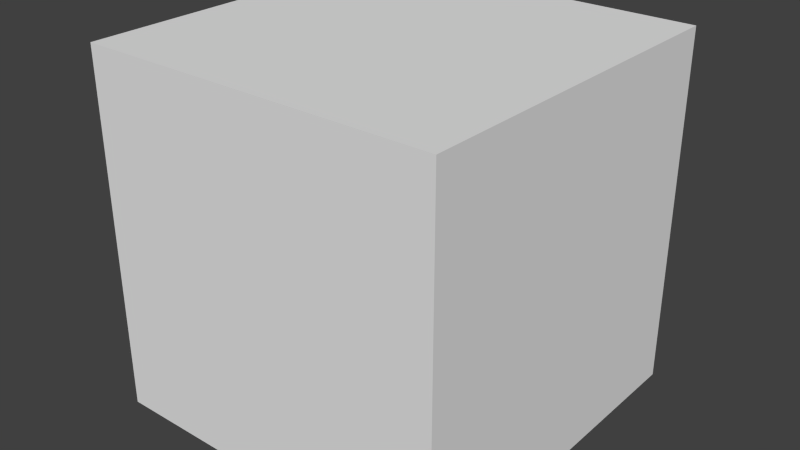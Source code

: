 # Source: stklib_boxGrid_a.blend  (saved by Blender 2.71.0; exported with 4.5.12 LTS)
import bpy
from mathutils import Matrix  # noqa: F401  (used for matrix-valued properties, if any)

bpy.ops.wm.read_factory_settings(use_empty=True)
scene = bpy.context.scene
scene.name = 'Scene'

# ---- collections
col_collection_1 = bpy.data.collections.new('Collection 1'); scene.collection.children.link(col_collection_1)

# ---- materials (node trees are filled in below, after node groups)
mat_material = bpy.data.materials.new('Material')
mat_material.alpha_threshold = 0.0
mat_material.use_transparent_shadow = False
mat_material.roughness = 0.5
mat_material.line_color = (0.0, 0.0, 0.0, 1.0)

# ---- material node trees

# ---- world
world_world = bpy.data.worlds.new('World'); scene.world = world_world
world_world.color = (0.05088, 0.05088, 0.05088)
world_world.use_sun_shadow = False
world_world.sun_shadow_jitter_overblur = 0.0
world_world.cycles.sampling_method = 'MANUAL'
world_world.cycles.sample_map_resolution = 256

# ---- meshes
me_cube = bpy.data.meshes.new('Cube')
me_cube.from_pydata([(1.0, 1.0, 0.0), (1.0, -1.0, 0.0), (-1.0, -1.0, 0.0), (-1.0, 1.0, 0.0), (1.0, 1.0, 2.0), (1.0, -1.0, 2.0), (-1.0, -1.0, 2.0), (-1.0, 1.0, 2.0)], [], [(0, 1, 2, 3), (4, 7, 6, 5), (0, 4, 5, 1), (1, 5, 6, 2), (2, 6, 7, 3), (4, 0, 3, 7)])
_uv = me_cube.uv_layers.new(name='UVMap')
_uv.uv.foreach_set('vector', [0.0, 0.0, 1.0, 0.0, 1.0, 1.0, 0.0, 1.0, 0.0, 0.0, 1.0, 0.0, 1.0, 1.0, 0.0, 1.0, 0.0, 0.0, 1.0, 0.0, 1.0, 1.0, 0.0, 1.0, 0.0, 0.0, 1.0, 0.0, 1.0, 1.0, 0.0, 1.0, 0.0, 0.0, 1.0, 0.0, 1.0, 1.0, 0.0, 1.0, 0.0, 0.0, 1.0, 0.0, 1.0, 1.0, 0.0, 1.0])
me_cube.materials.append(mat_material)
me_cube.use_remesh_preserve_volume = False
me_cube.use_remesh_preserve_attributes = False
me_cube.use_mirror_vertex_groups = False
me_cube.update()

# ---- objects
ob_stklib_boxgrid_a_main = bpy.data.objects.new('stklib_boxGrid_a_main', me_cube)

# ---- transforms, parenting, visibility, modifiers, constraints
ob_stklib_boxgrid_a_main.location = (0.0, 0.0, 0.0)
ob_stklib_boxgrid_a_main.lock_rotations_4d = False
ob_stklib_boxgrid_a_main.empty_display_type = 'ARROWS'
ob_stklib_boxgrid_a_main.lineart.crease_threshold = 0.0
_m = ob_stklib_boxgrid_a_main.modifiers.new('Solidify', 'SOLIDIFY')
_m.nonmanifold_thickness_mode = 'FIXED'
_m.nonmanifold_merge_threshold = 0.0003
_m = ob_stklib_boxgrid_a_main.modifiers.new('EdgeSplit', 'EDGE_SPLIT')

# ---- collection membership
col_collection_1.objects.link(ob_stklib_boxgrid_a_main)

# ---- scene / render settings (as saved in the file)
scene.frame_start = 1; scene.frame_end = 250; scene.frame_set(1)
scene.render.engine = 'BLENDER_EEVEE_NEXT'
scene.render.resolution_percentage = 50
scene.render.dither_intensity = 0.0
scene.cycles.use_denoising = False
scene.cycles.samples = 10
scene.cycles.sampling_pattern = 'TABULATED_SOBOL'
scene.cycles.light_sampling_threshold = 0.0
scene.cycles.use_adaptive_sampling = False
scene.cycles.use_light_tree = False
scene.cycles.blur_glossy = 0.0
scene.cycles.volume_bounces = 1
scene.cycles.pixel_filter_type = 'GAUSSIAN'
scene.cycles.sample_clamp_indirect = 0.0
scene.view_settings.view_transform = 'Standard'
bpy.context.view_layer.update()

# ---- added for rendering (the .blend has no active camera and no usable light): camera, sun
cam_auto = bpy.data.cameras.new('AutoCamera')
cam_auto.lens = 50.0
cam_auto.sensor_width = 36.0
cam_auto.clip_end = 1000.0
ob_auto_camera = bpy.data.objects.new('AutoCamera', cam_auto)
scene.collection.objects.link(ob_auto_camera)
ob_auto_camera.location = (3.20507, -3.84609, 3.56406)
ob_auto_camera.rotation_euler = (1.09748, -7.21219e-08, 0.694738)
scene.camera = ob_auto_camera
light_auto_sun = bpy.data.lights.new('AutoSun', 'SUN')
light_auto_sun.energy = 3.0
light_auto_sun.angle = 0.0523599
ob_auto_sun = bpy.data.objects.new('AutoSun', light_auto_sun)
scene.collection.objects.link(ob_auto_sun)
ob_auto_sun.rotation_euler = (0.872665, 0.174533, 0.523599)
bpy.context.view_layer.update()
